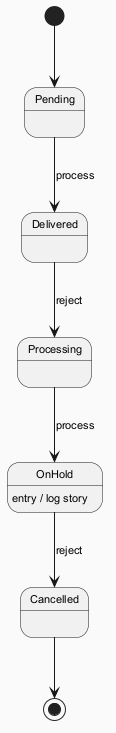

The diagram above was rendered by PlantUML. Its source (embedded in the PNG):
@startuml
skinparam backgroundColor #FAFAFA
skinparam classBackgroundColor #FFF3E0
skinparam classBorderColor #E65100
skinparam defaultFontSize 11
[*] --> Pending
Pending --> Delivered : process
Delivered --> Processing : reject
Processing --> OnHold : process
OnHold --> Cancelled : reject
OnHold : entry / log story
Cancelled --> [*]
@enduml